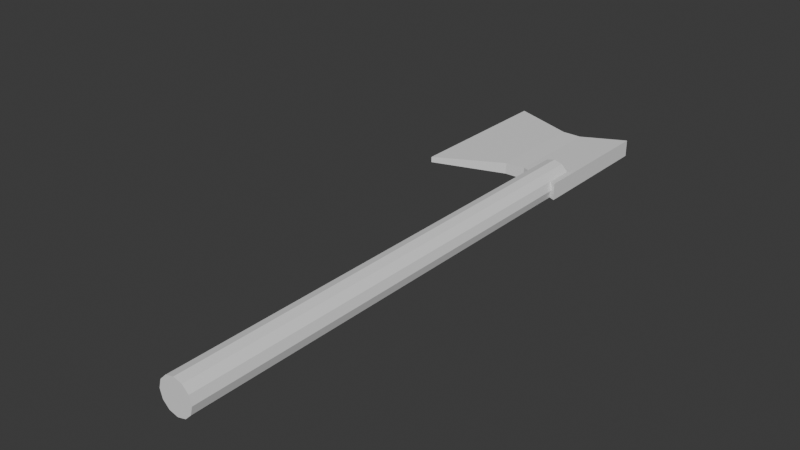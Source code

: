 # Source: Hache.blend  (saved by Blender 4.0.36; exported with 4.5.12 LTS)
import bpy
from mathutils import Matrix  # noqa: F401  (used for matrix-valued properties, if any)

bpy.ops.wm.read_factory_settings(use_empty=True)
scene = bpy.context.scene
scene.name = 'Scene'

# ---- collections
col_object = bpy.data.collections.new('Object'); scene.collection.children.link(col_object)
col_ref = bpy.data.collections.new('Ref'); scene.collection.children.link(col_ref)

# ---- world
world_world = bpy.data.worlds.new('World'); scene.world = world_world
world_world.use_nodes = True; world_world.node_tree.nodes.clear()
_N = world_world.node_tree.nodes; _L = world_world.node_tree.links
n0 = _N.new('ShaderNodeOutputWorld'); n0.name = 'World Output'; n0.location = (300, 300)
n1 = _N.new('ShaderNodeBackground'); n1.name = 'Background'; n1.location = (10, 300)
n1.inputs[0].default_value = (0.05088, 0.05088, 0.05088, 1.0)
_L.new(n1.outputs[0], n0.inputs[0])
n0.is_active_output = True
world_world.color = (0.05088, 0.05088, 0.05088)
world_world.use_sun_shadow = False
world_world.sun_shadow_jitter_overblur = 0.0

# ---- meshes
me_cylinder = bpy.data.meshes.new('Cylinder')
me_cylinder.from_pydata([(4.781e-07, -5.684e-14, 1.192e-07), (4.744e-07, 4.967e-09, 2.0), (4.768e-07, 1.0, 1.192e-07), (0.5, 0.866, 1.192e-07), (0.5, 0.866, 2.0), (4.768e-07, 1.0, 2.0), (0.866, 0.5, 1.192e-07), (0.866, 0.5, 2.0), (1.0, 7.451e-09, 1.192e-07), (1.0, 7.451e-09, 2.0), (0.866, -0.5, 1.192e-07), (0.866, -0.5, 2.0), (0.5, -0.866, 1.192e-07), (0.5, -0.866, 2.0), (4.768e-07, -1.0, 1.192e-07), (4.768e-07, -1.0, 2.0), (-0.5, -0.866, 1.192e-07), (-0.5, -0.866, 2.0), (-0.866, -0.5, 1.192e-07), (-0.866, -0.5, 2.0), (-1.0, 7.451e-09, 1.192e-07), (-1.0, 7.451e-09, 2.0), (-0.866, 0.5, 1.192e-07), (-0.866, 0.5, 2.0), (-0.5, 0.866, 1.192e-07), (-0.5, 0.866, 2.0), (6.802, 0.1656, 1.807), (6.802, -0.1656, 1.807), (6.802, 0.1656, 2.506), (6.802, -0.1656, 2.506), (-1.223, 0.4997, 1.868), (-1.223, -0.4997, 1.868), (-1.223, 0.4997, 2.444), (-1.223, -0.4997, 2.444), (1.477, 0.3534, 2.374), (1.477, -0.3534, 2.374), (1.477, 0.3534, 1.939), (1.477, -0.3534, 1.939), (2.681, 0.3317, 2.378), (2.681, -0.3317, 1.934), (2.681, -0.3317, 2.378), (2.681, 0.3317, 1.934)], [], [(2, 5, 4, 3), (3, 4, 7, 6), (6, 7, 9, 8), (8, 9, 11, 10), (10, 11, 13, 12), (12, 13, 15, 14), (14, 15, 17, 16), (16, 17, 19, 18), (18, 19, 21, 20), (20, 21, 23, 22), (22, 23, 25, 24), (24, 25, 5, 2), (0, 2, 3), (1, 4, 5), (0, 3, 6), (1, 7, 4), (0, 6, 8), (1, 9, 7), (0, 8, 10), (1, 11, 9), (0, 10, 12), (1, 13, 11), (0, 12, 14), (1, 15, 13), (0, 14, 16), (1, 17, 15), (0, 16, 18), (1, 19, 17), (0, 18, 20), (1, 21, 19), (0, 20, 22), (1, 23, 21), (0, 22, 24), (1, 25, 23), (0, 24, 2), (1, 5, 25), (26, 27, 29, 28), (34, 35, 33, 32), (32, 33, 31, 30), (41, 39, 27, 26), (34, 32, 30, 36), (40, 29, 27, 39), (33, 35, 37, 31), (38, 34, 36, 41), (30, 31, 37, 36), (38, 40, 35, 34), (28, 29, 40, 38), (28, 38, 41, 26), (35, 40, 39, 37), (36, 37, 39, 41)])
_uv = me_cylinder.uv_layers.new(name='UVMap')
_uv.uv.foreach_set('vector', [1.0, 0.5, 1.0, 1.0, 0.9167, 1.0, 0.9167, 0.5, 0.9167, 0.5, 0.9167, 1.0, 0.8333, 1.0, 0.8333, 0.5, 0.8333, 0.5, 0.8333, 1.0, 0.75, 1.0, 0.75, 0.5, 0.75, 0.5, 0.75, 1.0, 0.6667, 1.0, 0.6667, 0.5, 0.6667, 0.5, 0.6667, 1.0, 0.5833, 1.0, 0.5833, 0.5, 0.5833, 0.5, 0.5833, 1.0, 0.5, 1.0, 0.5, 0.5, 0.5, 0.5, 0.5, 1.0, 0.4167, 1.0, 0.4167, 0.5, 0.4167, 0.5, 0.4167, 1.0, 0.3333, 1.0, 0.3333, 0.5, 0.3333, 0.5, 0.3333, 1.0, 0.25, 1.0, 0.25, 0.5, 0.25, 0.5, 0.25, 1.0, 0.1667, 1.0, 0.1667, 0.5, 0.1667, 0.5, 0.1667, 1.0, 0.08333, 1.0, 0.08333, 0.5, 0.08333, 0.5, 0.08333, 1.0, 7.451e-08, 1.0, 7.451e-08, 0.5, 0.75, 0.4162, 0.75, 0.49, 0.87, 0.4578, 0.3331, 0.3939, 0.37, 0.4578, 0.25, 0.49, 0.8331, 0.3939, 0.87, 0.4578, 0.9578, 0.37, 0.3939, 0.3331, 0.4578, 0.37, 0.37, 0.4578, 0.8939, 0.3331, 0.9578, 0.37, 0.99, 0.25, 0.4162, 0.25, 0.49, 0.25, 0.4578, 0.37, 0.9162, 0.25, 0.99, 0.25, 0.9578, 0.13, 0.3939, 0.1669, 0.4578, 0.13, 0.49, 0.25, 0.8939, 0.1669, 0.9578, 0.13, 0.87, 0.04215, 0.3331, 0.1061, 0.37, 0.04215, 0.4578, 0.13, 0.8331, 0.1061, 0.87, 0.04215, 0.75, 0.01, 0.25, 0.08381, 0.25, 0.01, 0.37, 0.04215, 0.75, 0.08381, 0.75, 0.01, 0.63, 0.04215, 0.1669, 0.1061, 0.13, 0.04215, 0.25, 0.01, 0.6669, 0.1061, 0.63, 0.04215, 0.5422, 0.13, 0.1061, 0.1669, 0.04215, 0.13, 0.13, 0.04215, 0.6061, 0.1669, 0.5422, 0.13, 0.51, 0.25, 0.08381, 0.25, 0.01, 0.25, 0.04215, 0.13, 0.5838, 0.25, 0.51, 0.25, 0.5422, 0.37, 0.1061, 0.3331, 0.04215, 0.37, 0.01, 0.25, 0.6061, 0.3331, 0.5422, 0.37, 0.63, 0.4578, 0.1669, 0.3939, 0.13, 0.4578, 0.04215, 0.37, 0.6669, 0.3939, 0.63, 0.4578, 0.75, 0.49, 0.25, 0.4162, 0.25, 0.49, 0.13, 0.4578, 0.375, 0.0, 0.625, 0.0, 0.625, 0.25, 0.375, 0.25, 0.375, 0.4159, 0.625, 0.4159, 0.625, 0.5, 0.375, 0.5, 0.375, 0.5, 0.625, 0.5, 0.625, 0.75, 0.375, 0.75, 0.375, 0.9171, 0.625, 0.9171, 0.625, 1.0, 0.375, 1.0, 0.2909, 0.5, 0.375, 0.5, 0.375, 0.75, 0.2909, 0.75, 0.7921, 0.5, 0.875, 0.5, 0.875, 0.75, 0.7921, 0.75, 0.625, 0.5, 0.7091, 0.5, 0.7091, 0.75, 0.625, 0.75, 0.2079, 0.5, 0.2909, 0.5, 0.2909, 0.75, 0.2079, 0.75, 0.375, 0.75, 0.625, 0.75, 0.625, 0.8341, 0.375, 0.8341, 0.375, 0.3329, 0.625, 0.3329, 0.625, 0.4159, 0.375, 0.4159, 0.375, 0.25, 0.625, 0.25, 0.625, 0.3329, 0.375, 0.3329, 0.125, 0.5, 0.2079, 0.5, 0.2079, 0.75, 0.125, 0.75, 0.7091, 0.5, 0.7921, 0.5, 0.7921, 0.75, 0.7091, 0.75, 0.375, 0.8341, 0.625, 0.8341, 0.625, 0.9171, 0.375, 0.9171])
me_cylinder.update()
arm_metarig = bpy.data.armatures.new('metarig')  # bones are not reproduced

# ---- objects
ob_hache_bucheronnage = bpy.data.objects.new('Hache_Bucheronnage', me_cylinder)
ob_metarig = bpy.data.objects.new('metarig', arm_metarig)

# ---- transforms, parenting, visibility, modifiers, constraints
ob_hache_bucheronnage.location = (0.1231, -0.8934, -1.789e-08)
ob_hache_bucheronnage.rotation_euler = (1.571, -0.0, 0.0)
ob_hache_bucheronnage.scale = (-0.02971, -0.02971, -0.4144)
ob_metarig.location = (1.476, 0.0, 0.0)
ob_metarig.scale = (1.0, 1.0, 0.858)

# ---- collection membership
col_object.objects.link(ob_hache_bucheronnage)
col_ref.objects.link(ob_metarig)

# ---- scene / render settings (as saved in the file)
scene.frame_start = 1; scene.frame_end = 250; scene.frame_set(1)
scene.render.engine = 'BLENDER_EEVEE_NEXT'
scene.cycles.sampling_pattern = 'TABULATED_SOBOL'
bpy.context.view_layer.update()

# ---- added for rendering (the .blend has no active camera and no usable light): camera, sun
cam_auto = bpy.data.cameras.new('AutoCamera')
cam_auto.lens = 50.0
cam_auto.sensor_width = 36.0
cam_auto.clip_end = 1000.0
ob_auto_camera = bpy.data.objects.new('AutoCamera', cam_auto)
scene.collection.objects.link(ob_auto_camera)
ob_auto_camera.location = (1.02739, -1.55887, 0.789716)
ob_auto_camera.rotation_euler = (1.09748, -7.21219e-08, 0.694738)
scene.camera = ob_auto_camera
light_auto_sun = bpy.data.lights.new('AutoSun', 'SUN')
light_auto_sun.energy = 3.0
light_auto_sun.angle = 0.0523599
ob_auto_sun = bpy.data.objects.new('AutoSun', light_auto_sun)
scene.collection.objects.link(ob_auto_sun)
ob_auto_sun.rotation_euler = (0.872665, 0.174533, 0.523599)
bpy.context.view_layer.update()
